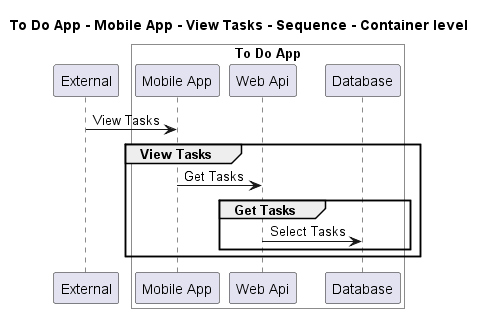

The diagram above was rendered by PlantUML. Its source (embedded in the PNG):
@startuml
!pragma layout smetana

title To Do App - Mobile App - View Tasks - Sequence - Container level

participant "External" as C4InterFlow.SoftwareSystems.ExternalSystem

box "To Do App" #White
    participant "Mobile App" as ToDoAppExample.SoftwareSystems.ToDoApp.Containers.MobileApp
    participant "Web Api" as ToDoAppExample.SoftwareSystems.ToDoApp.Containers.WebApi
    participant "Database" as ToDoAppExample.SoftwareSystems.ToDoApp.Containers.Database
end box


C4InterFlow.SoftwareSystems.ExternalSystem -> ToDoAppExample.SoftwareSystems.ToDoApp.Containers.MobileApp : View Tasks
group View Tasks
ToDoAppExample.SoftwareSystems.ToDoApp.Containers.MobileApp -> ToDoAppExample.SoftwareSystems.ToDoApp.Containers.WebApi : Get Tasks
group Get Tasks
ToDoAppExample.SoftwareSystems.ToDoApp.Containers.WebApi -> ToDoAppExample.SoftwareSystems.ToDoApp.Containers.Database : Select Tasks
end
end


@enduml